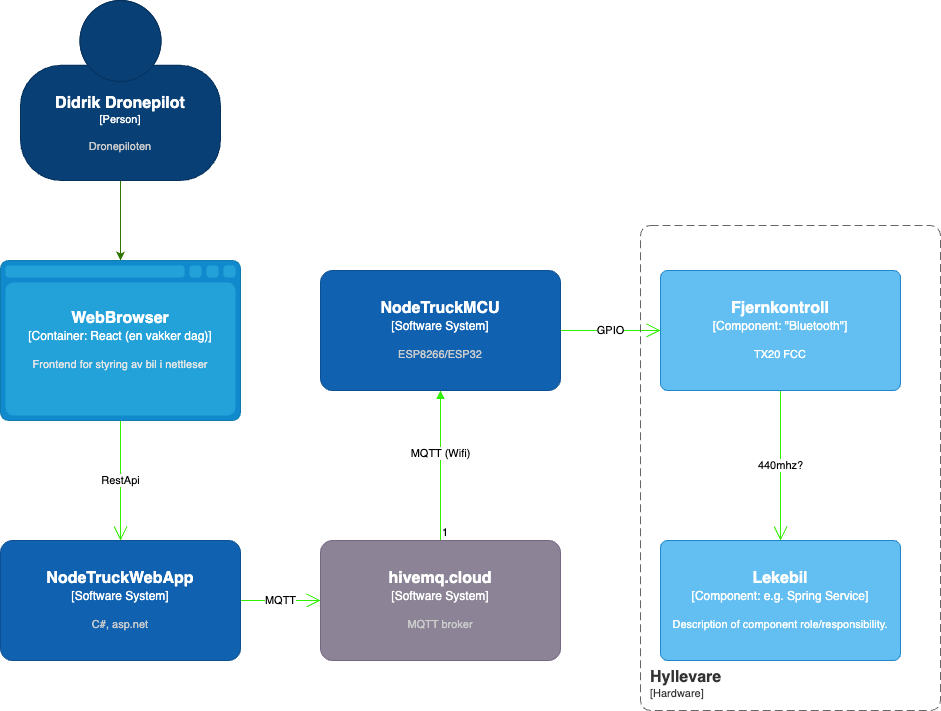

The diagram above was exported from draw.io. Its source (the exported page's mxGraphModel, read from the mxfile embedded in the PNG):
<mxGraphModel dx="626" dy="622" grid="1" gridSize="10" guides="1" tooltips="1" connect="1" arrows="1" fold="1" page="1" pageScale="1" pageWidth="1100" pageHeight="850" math="0" shadow="0">
  <root>
    <mxCell id="0" />
    <mxCell id="1" parent="0" />
    <mxCell id="4" value="" style="endArrow=block;endFill=1;html=1;edgeStyle=orthogonalEdgeStyle;align=left;verticalAlign=top;exitX=0.5;exitY=0;exitDx=0;exitDy=0;strokeColor=#30F000;exitPerimeter=0;entryX=0.5;entryY=1;entryDx=0;entryDy=0;entryPerimeter=0;" parent="1" source="17" target="18" edge="1">
      <mxGeometry x="-1" relative="1" as="geometry">
        <mxPoint x="270" y="330" as="sourcePoint" />
        <mxPoint x="480" y="450" as="targetPoint" />
      </mxGeometry>
    </mxCell>
    <mxCell id="5" value="1" style="edgeLabel;resizable=0;html=1;align=left;verticalAlign=bottom;strokeColor=#30F000;" parent="4" connectable="0" vertex="1">
      <mxGeometry x="-1" relative="1" as="geometry" />
    </mxCell>
    <mxCell id="11" value="MQTT (Wifi)" style="edgeLabel;html=1;align=center;verticalAlign=middle;resizable=0;points=[];strokeColor=#30F000;" parent="4" vertex="1" connectable="0">
      <mxGeometry x="0.1733" y="1" relative="1" as="geometry">
        <mxPoint as="offset" />
      </mxGeometry>
    </mxCell>
    <mxCell id="7" value="MQTT" style="endArrow=open;endFill=1;endSize=12;html=1;exitX=1;exitY=0.5;exitDx=0;exitDy=0;entryX=0;entryY=0.5;entryDx=0;entryDy=0;strokeColor=#30F000;exitPerimeter=0;entryPerimeter=0;" parent="1" source="19" target="17" edge="1">
      <mxGeometry width="160" relative="1" as="geometry">
        <mxPoint x="320" y="330" as="sourcePoint" />
        <mxPoint x="480" y="330" as="targetPoint" />
      </mxGeometry>
    </mxCell>
    <mxCell id="10" value="RestApi" style="endArrow=open;endFill=1;endSize=12;html=1;exitX=0.5;exitY=1;exitDx=0;exitDy=0;strokeColor=#30F000;exitPerimeter=0;entryX=0.5;entryY=0;entryDx=0;entryDy=0;entryPerimeter=0;" parent="1" source="20" target="19" edge="1">
      <mxGeometry width="160" relative="1" as="geometry">
        <mxPoint x="165" y="210" as="sourcePoint" />
        <mxPoint x="165" y="130" as="targetPoint" />
        <mxPoint as="offset" />
      </mxGeometry>
    </mxCell>
    <mxCell id="15" value="GPIO" style="endArrow=open;endFill=1;endSize=12;html=1;entryX=0;entryY=0.5;entryDx=0;entryDy=0;strokeColor=#30F000;entryPerimeter=0;exitX=1;exitY=0.5;exitDx=0;exitDy=0;exitPerimeter=0;" parent="1" source="18" target="22" edge="1">
      <mxGeometry width="160" relative="1" as="geometry">
        <mxPoint x="440" y="160" as="sourcePoint" />
        <mxPoint x="280" y="310" as="targetPoint" />
      </mxGeometry>
    </mxCell>
    <mxCell id="16" value="440mhz?" style="endArrow=open;endFill=1;endSize=12;html=1;entryX=0.5;entryY=0;entryDx=0;entryDy=0;strokeColor=#30F000;entryPerimeter=0;exitX=0.5;exitY=1;exitDx=0;exitDy=0;exitPerimeter=0;" parent="1" source="22" target="23" edge="1">
      <mxGeometry width="160" relative="1" as="geometry">
        <mxPoint x="680" y="160" as="sourcePoint" />
        <mxPoint x="310" y="-95" as="targetPoint" />
      </mxGeometry>
    </mxCell>
    <object placeholders="1" c4Name="hivemq.cloud" c4Type="Software System" c4Description="MQTT broker" label="&lt;font style=&quot;font-size: 16px&quot;&gt;&lt;b&gt;%c4Name%&lt;/b&gt;&lt;/font&gt;&lt;div&gt;[%c4Type%]&lt;/div&gt;&lt;br&gt;&lt;div&gt;&lt;font style=&quot;font-size: 11px&quot;&gt;&lt;font color=&quot;#cccccc&quot;&gt;%c4Description%&lt;/font&gt;&lt;/div&gt;" id="17">
      <mxCell style="rounded=1;whiteSpace=wrap;html=1;labelBackgroundColor=none;fillColor=#8C8496;fontColor=#ffffff;align=center;arcSize=10;strokeColor=#736782;metaEdit=1;resizable=0;points=[[0.25,0,0],[0.5,0,0],[0.75,0,0],[1,0.25,0],[1,0.5,0],[1,0.75,0],[0.75,1,0],[0.5,1,0],[0.25,1,0],[0,0.75,0],[0,0.5,0],[0,0.25,0]];" parent="1" vertex="1">
        <mxGeometry x="380" y="560" width="240" height="120" as="geometry" />
      </mxCell>
    </object>
    <object placeholders="1" c4Name="NodeTruckMCU" c4Type="Software System" c4Description="ESP8266/ESP32" label="&lt;font style=&quot;font-size: 16px&quot;&gt;&lt;b&gt;%c4Name%&lt;/b&gt;&lt;/font&gt;&lt;div&gt;[%c4Type%]&lt;/div&gt;&lt;br&gt;&lt;div&gt;&lt;font style=&quot;font-size: 11px&quot;&gt;&lt;font color=&quot;#cccccc&quot;&gt;%c4Description%&lt;/font&gt;&lt;/div&gt;" id="18">
      <mxCell style="rounded=1;whiteSpace=wrap;html=1;labelBackgroundColor=none;fillColor=#1061B0;fontColor=#ffffff;align=center;arcSize=10;strokeColor=#0D5091;metaEdit=1;resizable=0;points=[[0.25,0,0],[0.5,0,0],[0.75,0,0],[1,0.25,0],[1,0.5,0],[1,0.75,0],[0.75,1,0],[0.5,1,0],[0.25,1,0],[0,0.75,0],[0,0.5,0],[0,0.25,0]];" parent="1" vertex="1">
        <mxGeometry x="380" y="290" width="240" height="120" as="geometry" />
      </mxCell>
    </object>
    <object placeholders="1" c4Name="NodeTruckWebApp" c4Type="Software System" c4Description="C#, asp.net" label="&lt;font style=&quot;font-size: 16px&quot;&gt;&lt;b&gt;%c4Name%&lt;/b&gt;&lt;/font&gt;&lt;div&gt;[%c4Type%]&lt;/div&gt;&lt;br&gt;&lt;div&gt;&lt;font style=&quot;font-size: 11px&quot;&gt;&lt;font color=&quot;#cccccc&quot;&gt;%c4Description%&lt;/font&gt;&lt;/div&gt;" id="19">
      <mxCell style="rounded=1;whiteSpace=wrap;html=1;labelBackgroundColor=none;fillColor=#1061B0;fontColor=#ffffff;align=center;arcSize=10;strokeColor=#0D5091;metaEdit=1;resizable=0;points=[[0.25,0,0],[0.5,0,0],[0.75,0,0],[1,0.25,0],[1,0.5,0],[1,0.75,0],[0.75,1,0],[0.5,1,0],[0.25,1,0],[0,0.75,0],[0,0.5,0],[0,0.25,0]];" parent="1" vertex="1">
        <mxGeometry x="60" y="560" width="240" height="120" as="geometry" />
      </mxCell>
    </object>
    <object placeholders="1" c4Type="WebBrowser" c4Container="Container" c4Technology="React (en vakker dag)" c4Description="Frontend for styring av bil i nettleser" label="&lt;font style=&quot;font-size: 16px&quot;&gt;&lt;b&gt;%c4Type%&lt;/b&gt;&lt;/font&gt;&lt;div&gt;[%c4Container%:&amp;nbsp;%c4Technology%]&lt;/div&gt;&lt;br&gt;&lt;div&gt;&lt;font style=&quot;font-size: 11px&quot;&gt;&lt;font color=&quot;#E6E6E6&quot;&gt;%c4Description%&lt;/font&gt;&lt;/div&gt;" id="20">
      <mxCell style="shape=mxgraph.c4.webBrowserContainer2;whiteSpace=wrap;html=1;boundedLbl=1;rounded=0;labelBackgroundColor=none;strokeColor=#118ACD;fillColor=#23A2D9;strokeColor=#118ACD;strokeColor2=#0E7DAD;fontSize=12;fontColor=#ffffff;align=center;metaEdit=1;points=[[0.5,0,0],[1,0.25,0],[1,0.5,0],[1,0.75,0],[0.5,1,0],[0,0.75,0],[0,0.5,0],[0,0.25,0]];resizable=0;" parent="1" vertex="1">
        <mxGeometry x="60" y="280" width="240" height="160" as="geometry" />
      </mxCell>
    </object>
    <object placeholders="1" c4Name="Fjernkontroll" c4Type="Component" c4Technology="&quot;Bluetooth&quot;" c4Description="TX20 FCC" label="&lt;font style=&quot;font-size: 16px&quot;&gt;&lt;b&gt;%c4Name%&lt;/b&gt;&lt;/font&gt;&lt;div&gt;[%c4Type%: %c4Technology%]&lt;/div&gt;&lt;br&gt;&lt;div&gt;&lt;font style=&quot;font-size: 11px&quot;&gt;%c4Description%&lt;/font&gt;&lt;/div&gt;" id="22">
      <mxCell style="rounded=1;whiteSpace=wrap;html=1;labelBackgroundColor=none;fillColor=#63BEF2;fontColor=#ffffff;align=center;arcSize=6;strokeColor=#2086C9;metaEdit=1;resizable=0;points=[[0.25,0,0],[0.5,0,0],[0.75,0,0],[1,0.25,0],[1,0.5,0],[1,0.75,0],[0.75,1,0],[0.5,1,0],[0.25,1,0],[0,0.75,0],[0,0.5,0],[0,0.25,0]];" parent="1" vertex="1">
        <mxGeometry x="720" y="290" width="240" height="120" as="geometry" />
      </mxCell>
    </object>
    <object placeholders="1" c4Name="Lekebil" c4Type="Component" c4Technology="e.g. Spring Service" c4Description="Description of component role/responsibility." label="&lt;font style=&quot;font-size: 16px&quot;&gt;&lt;b&gt;%c4Name%&lt;/b&gt;&lt;/font&gt;&lt;div&gt;[%c4Type%: %c4Technology%]&lt;/div&gt;&lt;br&gt;&lt;div&gt;&lt;font style=&quot;font-size: 11px&quot;&gt;%c4Description%&lt;/font&gt;&lt;/div&gt;" id="23">
      <mxCell style="rounded=1;whiteSpace=wrap;html=1;labelBackgroundColor=none;fillColor=#63BEF2;fontColor=#ffffff;align=center;arcSize=6;strokeColor=#2086C9;metaEdit=1;resizable=0;points=[[0.25,0,0],[0.5,0,0],[0.75,0,0],[1,0.25,0],[1,0.5,0],[1,0.75,0],[0.75,1,0],[0.5,1,0],[0.25,1,0],[0,0.75,0],[0,0.5,0],[0,0.25,0]];" parent="1" vertex="1">
        <mxGeometry x="720" y="560" width="240" height="120" as="geometry" />
      </mxCell>
    </object>
    <mxCell id="25" style="edgeStyle=none;html=1;exitX=0.5;exitY=1;exitDx=0;exitDy=0;exitPerimeter=0;entryX=0.5;entryY=0;entryDx=0;entryDy=0;entryPerimeter=0;fillColor=#60a917;strokeColor=#2D7600;" parent="1" source="24" target="20" edge="1">
      <mxGeometry relative="1" as="geometry" />
    </mxCell>
    <object placeholders="1" c4Name="Didrik Dronepilot" c4Type="Person" c4Description="Dronepiloten" label="&lt;font style=&quot;font-size: 16px&quot;&gt;&lt;b&gt;%c4Name%&lt;/b&gt;&lt;/font&gt;&lt;div&gt;[%c4Type%]&lt;/div&gt;&lt;br&gt;&lt;div&gt;&lt;font style=&quot;font-size: 11px&quot;&gt;&lt;font color=&quot;#cccccc&quot;&gt;%c4Description%&lt;/font&gt;&lt;/div&gt;" id="24">
      <mxCell style="html=1;fontSize=11;dashed=0;whiteSpace=wrap;fillColor=#083F75;strokeColor=#06315C;fontColor=#ffffff;shape=mxgraph.c4.person2;align=center;metaEdit=1;points=[[0.5,0,0],[1,0.5,0],[1,0.75,0],[0.75,1,0],[0.5,1,0],[0.25,1,0],[0,0.75,0],[0,0.5,0]];resizable=0;" parent="1" vertex="1">
        <mxGeometry x="80" y="20" width="200" height="180" as="geometry" />
      </mxCell>
    </object>
    <object placeholders="1" c4Name="Hyllevare" c4Type="SystemScopeBoundary" c4Application="Hardware" label="&lt;font style=&quot;font-size: 16px&quot;&gt;&lt;b&gt;&lt;div style=&quot;text-align: left&quot;&gt;%c4Name%&lt;/div&gt;&lt;/b&gt;&lt;/font&gt;&lt;div style=&quot;text-align: left&quot;&gt;[%c4Application%]&lt;/div&gt;" id="26">
      <mxCell style="rounded=1;fontSize=11;whiteSpace=wrap;html=1;dashed=1;arcSize=20;fillColor=none;strokeColor=#666666;fontColor=#333333;labelBackgroundColor=none;align=left;verticalAlign=bottom;labelBorderColor=none;spacingTop=0;spacing=10;dashPattern=8 4;metaEdit=1;rotatable=0;perimeter=rectanglePerimeter;noLabel=0;labelPadding=0;allowArrows=0;connectable=0;expand=0;recursiveResize=0;editable=1;pointerEvents=0;absoluteArcSize=1;points=[[0.25,0,0],[0.5,0,0],[0.75,0,0],[1,0.25,0],[1,0.5,0],[1,0.75,0],[0.75,1,0],[0.5,1,0],[0.25,1,0],[0,0.75,0],[0,0.5,0],[0,0.25,0]];" parent="1" vertex="1">
        <mxGeometry x="700" y="245" width="300" height="485" as="geometry" />
      </mxCell>
    </object>
  </root>
</mxGraphModel>